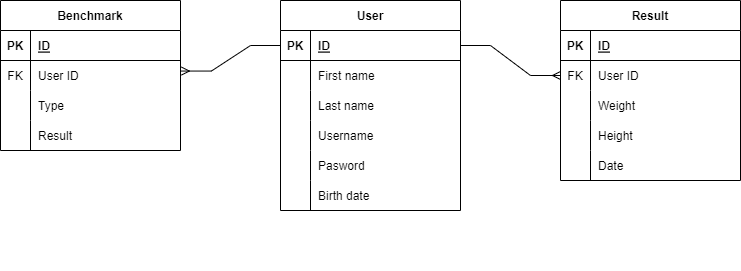

The diagram above was exported from draw.io. Its source (the exported page's mxGraphModel, read from the mxfile embedded in the PNG):
<mxGraphModel dx="1422" dy="729" grid="1" gridSize="10" guides="1" tooltips="1" connect="1" arrows="1" fold="1" page="1" pageScale="1" pageWidth="1169" pageHeight="827" math="0" shadow="0">
  <root>
    <mxCell id="BsGotydpJ5C6mrWvPbEe-0" />
    <mxCell id="BsGotydpJ5C6mrWvPbEe-1" parent="BsGotydpJ5C6mrWvPbEe-0" />
    <mxCell id="JUet8R9YdbyYyfCis5oE-119" value="" style="group" parent="BsGotydpJ5C6mrWvPbEe-1" vertex="1" connectable="0">
      <mxGeometry x="80" y="80" width="740" height="270" as="geometry" />
    </mxCell>
    <mxCell id="JUet8R9YdbyYyfCis5oE-47" value="Benchmark" style="shape=table;startSize=30;container=1;collapsible=1;childLayout=tableLayout;fixedRows=1;rowLines=0;fontStyle=1;align=center;resizeLast=1;fontColor=#000000;" parent="JUet8R9YdbyYyfCis5oE-119" vertex="1">
      <mxGeometry width="180" height="150" as="geometry" />
    </mxCell>
    <mxCell id="JUet8R9YdbyYyfCis5oE-48" value="" style="shape=tableRow;horizontal=0;startSize=0;swimlaneHead=0;swimlaneBody=0;fillColor=none;collapsible=0;dropTarget=0;points=[[0,0.5],[1,0.5]];portConstraint=eastwest;top=0;left=0;right=0;bottom=1;fontColor=#000000;" parent="JUet8R9YdbyYyfCis5oE-47" vertex="1">
      <mxGeometry y="30" width="180" height="30" as="geometry" />
    </mxCell>
    <mxCell id="JUet8R9YdbyYyfCis5oE-49" value="PK" style="shape=partialRectangle;connectable=0;fillColor=none;top=0;left=0;bottom=0;right=0;fontStyle=1;overflow=hidden;fontColor=#000000;" parent="JUet8R9YdbyYyfCis5oE-48" vertex="1">
      <mxGeometry width="30" height="30" as="geometry">
        <mxRectangle width="30" height="30" as="alternateBounds" />
      </mxGeometry>
    </mxCell>
    <mxCell id="JUet8R9YdbyYyfCis5oE-50" value="ID" style="shape=partialRectangle;connectable=0;fillColor=none;top=0;left=0;bottom=0;right=0;align=left;spacingLeft=6;fontStyle=5;overflow=hidden;fontColor=#000000;" parent="JUet8R9YdbyYyfCis5oE-48" vertex="1">
      <mxGeometry x="30" width="150" height="30" as="geometry">
        <mxRectangle width="150" height="30" as="alternateBounds" />
      </mxGeometry>
    </mxCell>
    <mxCell id="JUet8R9YdbyYyfCis5oE-114" value="" style="shape=tableRow;horizontal=0;startSize=0;swimlaneHead=0;swimlaneBody=0;fillColor=none;collapsible=0;dropTarget=0;points=[[0,0.5],[1,0.5]];portConstraint=eastwest;top=0;left=0;right=0;bottom=0;fontColor=#000000;" parent="JUet8R9YdbyYyfCis5oE-47" vertex="1">
      <mxGeometry y="60" width="180" height="30" as="geometry" />
    </mxCell>
    <mxCell id="JUet8R9YdbyYyfCis5oE-115" value="FK" style="shape=partialRectangle;connectable=0;fillColor=none;top=0;left=0;bottom=0;right=0;fontStyle=0;overflow=hidden;fontColor=#000000;" parent="JUet8R9YdbyYyfCis5oE-114" vertex="1">
      <mxGeometry width="30" height="30" as="geometry">
        <mxRectangle width="30" height="30" as="alternateBounds" />
      </mxGeometry>
    </mxCell>
    <mxCell id="JUet8R9YdbyYyfCis5oE-116" value="User ID" style="shape=partialRectangle;connectable=0;fillColor=none;top=0;left=0;bottom=0;right=0;align=left;spacingLeft=6;fontStyle=0;overflow=hidden;fontColor=#000000;" parent="JUet8R9YdbyYyfCis5oE-114" vertex="1">
      <mxGeometry x="30" width="150" height="30" as="geometry">
        <mxRectangle width="150" height="30" as="alternateBounds" />
      </mxGeometry>
    </mxCell>
    <mxCell id="JUet8R9YdbyYyfCis5oE-51" value="" style="shape=tableRow;horizontal=0;startSize=0;swimlaneHead=0;swimlaneBody=0;fillColor=none;collapsible=0;dropTarget=0;points=[[0,0.5],[1,0.5]];portConstraint=eastwest;top=0;left=0;right=0;bottom=0;fontColor=#000000;" parent="JUet8R9YdbyYyfCis5oE-47" vertex="1">
      <mxGeometry y="90" width="180" height="30" as="geometry" />
    </mxCell>
    <mxCell id="JUet8R9YdbyYyfCis5oE-52" value="" style="shape=partialRectangle;connectable=0;fillColor=none;top=0;left=0;bottom=0;right=0;editable=1;overflow=hidden;fontColor=#000000;" parent="JUet8R9YdbyYyfCis5oE-51" vertex="1">
      <mxGeometry width="30" height="30" as="geometry">
        <mxRectangle width="30" height="30" as="alternateBounds" />
      </mxGeometry>
    </mxCell>
    <mxCell id="JUet8R9YdbyYyfCis5oE-53" value="Type" style="shape=partialRectangle;connectable=0;fillColor=none;top=0;left=0;bottom=0;right=0;align=left;spacingLeft=6;overflow=hidden;fontColor=#000000;" parent="JUet8R9YdbyYyfCis5oE-51" vertex="1">
      <mxGeometry x="30" width="150" height="30" as="geometry">
        <mxRectangle width="150" height="30" as="alternateBounds" />
      </mxGeometry>
    </mxCell>
    <mxCell id="JUet8R9YdbyYyfCis5oE-60" value="" style="shape=tableRow;horizontal=0;startSize=0;swimlaneHead=0;swimlaneBody=0;fillColor=none;collapsible=0;dropTarget=0;points=[[0,0.5],[1,0.5]];portConstraint=eastwest;top=0;left=0;right=0;bottom=0;fontColor=#000000;" parent="JUet8R9YdbyYyfCis5oE-47" vertex="1">
      <mxGeometry y="120" width="180" height="30" as="geometry" />
    </mxCell>
    <mxCell id="JUet8R9YdbyYyfCis5oE-61" value="" style="shape=partialRectangle;connectable=0;fillColor=none;top=0;left=0;bottom=0;right=0;editable=1;overflow=hidden;fontColor=#000000;" parent="JUet8R9YdbyYyfCis5oE-60" vertex="1">
      <mxGeometry width="30" height="30" as="geometry">
        <mxRectangle width="30" height="30" as="alternateBounds" />
      </mxGeometry>
    </mxCell>
    <mxCell id="JUet8R9YdbyYyfCis5oE-62" value="Result" style="shape=partialRectangle;connectable=0;fillColor=none;top=0;left=0;bottom=0;right=0;align=left;spacingLeft=6;overflow=hidden;fontColor=#000000;" parent="JUet8R9YdbyYyfCis5oE-60" vertex="1">
      <mxGeometry x="30" width="150" height="30" as="geometry">
        <mxRectangle width="150" height="30" as="alternateBounds" />
      </mxGeometry>
    </mxCell>
    <mxCell id="JUet8R9YdbyYyfCis5oE-63" value="Result" style="shape=table;startSize=30;container=1;collapsible=1;childLayout=tableLayout;fixedRows=1;rowLines=0;fontStyle=1;align=center;resizeLast=1;fontColor=#000000;" parent="JUet8R9YdbyYyfCis5oE-119" vertex="1">
      <mxGeometry x="560" width="180" height="180" as="geometry" />
    </mxCell>
    <mxCell id="JUet8R9YdbyYyfCis5oE-64" value="" style="shape=tableRow;horizontal=0;startSize=0;swimlaneHead=0;swimlaneBody=0;fillColor=none;collapsible=0;dropTarget=0;points=[[0,0.5],[1,0.5]];portConstraint=eastwest;top=0;left=0;right=0;bottom=1;fontColor=#000000;" parent="JUet8R9YdbyYyfCis5oE-63" vertex="1">
      <mxGeometry y="30" width="180" height="30" as="geometry" />
    </mxCell>
    <mxCell id="JUet8R9YdbyYyfCis5oE-65" value="PK" style="shape=partialRectangle;connectable=0;fillColor=none;top=0;left=0;bottom=0;right=0;fontStyle=1;overflow=hidden;fontColor=#000000;" parent="JUet8R9YdbyYyfCis5oE-64" vertex="1">
      <mxGeometry width="30" height="30" as="geometry">
        <mxRectangle width="30" height="30" as="alternateBounds" />
      </mxGeometry>
    </mxCell>
    <mxCell id="JUet8R9YdbyYyfCis5oE-66" value="ID" style="shape=partialRectangle;connectable=0;fillColor=none;top=0;left=0;bottom=0;right=0;align=left;spacingLeft=6;fontStyle=5;overflow=hidden;fontColor=#000000;" parent="JUet8R9YdbyYyfCis5oE-64" vertex="1">
      <mxGeometry x="30" width="150" height="30" as="geometry">
        <mxRectangle width="150" height="30" as="alternateBounds" />
      </mxGeometry>
    </mxCell>
    <mxCell id="JUet8R9YdbyYyfCis5oE-111" value="" style="shape=tableRow;horizontal=0;startSize=0;swimlaneHead=0;swimlaneBody=0;fillColor=none;collapsible=0;dropTarget=0;points=[[0,0.5],[1,0.5]];portConstraint=eastwest;top=0;left=0;right=0;bottom=0;fontColor=#000000;" parent="JUet8R9YdbyYyfCis5oE-63" vertex="1">
      <mxGeometry y="60" width="180" height="30" as="geometry" />
    </mxCell>
    <mxCell id="JUet8R9YdbyYyfCis5oE-112" value="FK" style="shape=partialRectangle;connectable=0;fillColor=none;top=0;left=0;bottom=0;right=0;fontStyle=0;overflow=hidden;fontColor=#000000;" parent="JUet8R9YdbyYyfCis5oE-111" vertex="1">
      <mxGeometry width="30" height="30" as="geometry">
        <mxRectangle width="30" height="30" as="alternateBounds" />
      </mxGeometry>
    </mxCell>
    <mxCell id="JUet8R9YdbyYyfCis5oE-113" value="User ID" style="shape=partialRectangle;connectable=0;fillColor=none;top=0;left=0;bottom=0;right=0;align=left;spacingLeft=6;fontStyle=0;overflow=hidden;fontColor=#000000;" parent="JUet8R9YdbyYyfCis5oE-111" vertex="1">
      <mxGeometry x="30" width="150" height="30" as="geometry">
        <mxRectangle width="150" height="30" as="alternateBounds" />
      </mxGeometry>
    </mxCell>
    <mxCell id="JUet8R9YdbyYyfCis5oE-70" value="" style="shape=tableRow;horizontal=0;startSize=0;swimlaneHead=0;swimlaneBody=0;fillColor=none;collapsible=0;dropTarget=0;points=[[0,0.5],[1,0.5]];portConstraint=eastwest;top=0;left=0;right=0;bottom=0;fontColor=#000000;" parent="JUet8R9YdbyYyfCis5oE-63" vertex="1">
      <mxGeometry y="90" width="180" height="30" as="geometry" />
    </mxCell>
    <mxCell id="JUet8R9YdbyYyfCis5oE-71" value="" style="shape=partialRectangle;connectable=0;fillColor=none;top=0;left=0;bottom=0;right=0;editable=1;overflow=hidden;fontColor=#000000;" parent="JUet8R9YdbyYyfCis5oE-70" vertex="1">
      <mxGeometry width="30" height="30" as="geometry">
        <mxRectangle width="30" height="30" as="alternateBounds" />
      </mxGeometry>
    </mxCell>
    <mxCell id="JUet8R9YdbyYyfCis5oE-72" value="Weight" style="shape=partialRectangle;connectable=0;fillColor=none;top=0;left=0;bottom=0;right=0;align=left;spacingLeft=6;overflow=hidden;fontColor=#000000;" parent="JUet8R9YdbyYyfCis5oE-70" vertex="1">
      <mxGeometry x="30" width="150" height="30" as="geometry">
        <mxRectangle width="150" height="30" as="alternateBounds" />
      </mxGeometry>
    </mxCell>
    <mxCell id="JUet8R9YdbyYyfCis5oE-73" value="" style="shape=tableRow;horizontal=0;startSize=0;swimlaneHead=0;swimlaneBody=0;fillColor=none;collapsible=0;dropTarget=0;points=[[0,0.5],[1,0.5]];portConstraint=eastwest;top=0;left=0;right=0;bottom=0;fontColor=#000000;" parent="JUet8R9YdbyYyfCis5oE-63" vertex="1">
      <mxGeometry y="120" width="180" height="30" as="geometry" />
    </mxCell>
    <mxCell id="JUet8R9YdbyYyfCis5oE-74" value="" style="shape=partialRectangle;connectable=0;fillColor=none;top=0;left=0;bottom=0;right=0;editable=1;overflow=hidden;fontColor=#000000;" parent="JUet8R9YdbyYyfCis5oE-73" vertex="1">
      <mxGeometry width="30" height="30" as="geometry">
        <mxRectangle width="30" height="30" as="alternateBounds" />
      </mxGeometry>
    </mxCell>
    <mxCell id="JUet8R9YdbyYyfCis5oE-75" value="Height" style="shape=partialRectangle;connectable=0;fillColor=none;top=0;left=0;bottom=0;right=0;align=left;spacingLeft=6;overflow=hidden;fontColor=#000000;" parent="JUet8R9YdbyYyfCis5oE-73" vertex="1">
      <mxGeometry x="30" width="150" height="30" as="geometry">
        <mxRectangle width="150" height="30" as="alternateBounds" />
      </mxGeometry>
    </mxCell>
    <mxCell id="JUet8R9YdbyYyfCis5oE-76" value="" style="shape=tableRow;horizontal=0;startSize=0;swimlaneHead=0;swimlaneBody=0;fillColor=none;collapsible=0;dropTarget=0;points=[[0,0.5],[1,0.5]];portConstraint=eastwest;top=0;left=0;right=0;bottom=0;fontColor=#000000;" parent="JUet8R9YdbyYyfCis5oE-63" vertex="1">
      <mxGeometry y="150" width="180" height="30" as="geometry" />
    </mxCell>
    <mxCell id="JUet8R9YdbyYyfCis5oE-77" value="" style="shape=partialRectangle;connectable=0;fillColor=none;top=0;left=0;bottom=0;right=0;editable=1;overflow=hidden;fontColor=#000000;" parent="JUet8R9YdbyYyfCis5oE-76" vertex="1">
      <mxGeometry width="30" height="30" as="geometry">
        <mxRectangle width="30" height="30" as="alternateBounds" />
      </mxGeometry>
    </mxCell>
    <mxCell id="JUet8R9YdbyYyfCis5oE-78" value="Date" style="shape=partialRectangle;connectable=0;fillColor=none;top=0;left=0;bottom=0;right=0;align=left;spacingLeft=6;overflow=hidden;fontColor=#000000;" parent="JUet8R9YdbyYyfCis5oE-76" vertex="1">
      <mxGeometry x="30" width="150" height="30" as="geometry">
        <mxRectangle width="150" height="30" as="alternateBounds" />
      </mxGeometry>
    </mxCell>
    <mxCell id="JUet8R9YdbyYyfCis5oE-79" value="User" style="shape=table;startSize=30;container=1;collapsible=1;childLayout=tableLayout;fixedRows=1;rowLines=0;fontStyle=1;align=center;resizeLast=1;fontColor=#000000;" parent="JUet8R9YdbyYyfCis5oE-119" vertex="1">
      <mxGeometry x="280" width="180" height="210" as="geometry" />
    </mxCell>
    <mxCell id="JUet8R9YdbyYyfCis5oE-80" value="" style="shape=tableRow;horizontal=0;startSize=0;swimlaneHead=0;swimlaneBody=0;fillColor=none;collapsible=0;dropTarget=0;points=[[0,0.5],[1,0.5]];portConstraint=eastwest;top=0;left=0;right=0;bottom=1;fontColor=#000000;" parent="JUet8R9YdbyYyfCis5oE-79" vertex="1">
      <mxGeometry y="30" width="180" height="30" as="geometry" />
    </mxCell>
    <mxCell id="JUet8R9YdbyYyfCis5oE-81" value="PK" style="shape=partialRectangle;connectable=0;fillColor=none;top=0;left=0;bottom=0;right=0;fontStyle=1;overflow=hidden;fontColor=#000000;" parent="JUet8R9YdbyYyfCis5oE-80" vertex="1">
      <mxGeometry width="30" height="30" as="geometry">
        <mxRectangle width="30" height="30" as="alternateBounds" />
      </mxGeometry>
    </mxCell>
    <mxCell id="JUet8R9YdbyYyfCis5oE-82" value="ID" style="shape=partialRectangle;connectable=0;fillColor=none;top=0;left=0;bottom=0;right=0;align=left;spacingLeft=6;fontStyle=5;overflow=hidden;fontColor=#000000;" parent="JUet8R9YdbyYyfCis5oE-80" vertex="1">
      <mxGeometry x="30" width="150" height="30" as="geometry">
        <mxRectangle width="150" height="30" as="alternateBounds" />
      </mxGeometry>
    </mxCell>
    <mxCell id="JUet8R9YdbyYyfCis5oE-83" value="" style="shape=tableRow;horizontal=0;startSize=0;swimlaneHead=0;swimlaneBody=0;fillColor=none;collapsible=0;dropTarget=0;points=[[0,0.5],[1,0.5]];portConstraint=eastwest;top=0;left=0;right=0;bottom=0;fontColor=#000000;" parent="JUet8R9YdbyYyfCis5oE-79" vertex="1">
      <mxGeometry y="60" width="180" height="30" as="geometry" />
    </mxCell>
    <mxCell id="JUet8R9YdbyYyfCis5oE-84" value="" style="shape=partialRectangle;connectable=0;fillColor=none;top=0;left=0;bottom=0;right=0;editable=1;overflow=hidden;fontColor=#000000;" parent="JUet8R9YdbyYyfCis5oE-83" vertex="1">
      <mxGeometry width="30" height="30" as="geometry">
        <mxRectangle width="30" height="30" as="alternateBounds" />
      </mxGeometry>
    </mxCell>
    <mxCell id="JUet8R9YdbyYyfCis5oE-85" value="First name" style="shape=partialRectangle;connectable=0;fillColor=none;top=0;left=0;bottom=0;right=0;align=left;spacingLeft=6;overflow=hidden;fontColor=#000000;" parent="JUet8R9YdbyYyfCis5oE-83" vertex="1">
      <mxGeometry x="30" width="150" height="30" as="geometry">
        <mxRectangle width="150" height="30" as="alternateBounds" />
      </mxGeometry>
    </mxCell>
    <mxCell id="JUet8R9YdbyYyfCis5oE-86" value="" style="shape=tableRow;horizontal=0;startSize=0;swimlaneHead=0;swimlaneBody=0;fillColor=none;collapsible=0;dropTarget=0;points=[[0,0.5],[1,0.5]];portConstraint=eastwest;top=0;left=0;right=0;bottom=0;fontColor=#000000;" parent="JUet8R9YdbyYyfCis5oE-79" vertex="1">
      <mxGeometry y="90" width="180" height="30" as="geometry" />
    </mxCell>
    <mxCell id="JUet8R9YdbyYyfCis5oE-87" value="" style="shape=partialRectangle;connectable=0;fillColor=none;top=0;left=0;bottom=0;right=0;editable=1;overflow=hidden;fontColor=#000000;" parent="JUet8R9YdbyYyfCis5oE-86" vertex="1">
      <mxGeometry width="30" height="30" as="geometry">
        <mxRectangle width="30" height="30" as="alternateBounds" />
      </mxGeometry>
    </mxCell>
    <mxCell id="JUet8R9YdbyYyfCis5oE-88" value="Last name" style="shape=partialRectangle;connectable=0;fillColor=none;top=0;left=0;bottom=0;right=0;align=left;spacingLeft=6;overflow=hidden;fontColor=#000000;" parent="JUet8R9YdbyYyfCis5oE-86" vertex="1">
      <mxGeometry x="30" width="150" height="30" as="geometry">
        <mxRectangle width="150" height="30" as="alternateBounds" />
      </mxGeometry>
    </mxCell>
    <mxCell id="JUet8R9YdbyYyfCis5oE-95" value="" style="shape=tableRow;horizontal=0;startSize=0;swimlaneHead=0;swimlaneBody=0;fillColor=none;collapsible=0;dropTarget=0;points=[[0,0.5],[1,0.5]];portConstraint=eastwest;top=0;left=0;right=0;bottom=0;fontColor=#000000;" parent="JUet8R9YdbyYyfCis5oE-79" vertex="1">
      <mxGeometry y="120" width="180" height="30" as="geometry" />
    </mxCell>
    <mxCell id="JUet8R9YdbyYyfCis5oE-96" value="" style="shape=partialRectangle;connectable=0;fillColor=none;top=0;left=0;bottom=0;right=0;editable=1;overflow=hidden;fontColor=#000000;" parent="JUet8R9YdbyYyfCis5oE-95" vertex="1">
      <mxGeometry width="30" height="30" as="geometry">
        <mxRectangle width="30" height="30" as="alternateBounds" />
      </mxGeometry>
    </mxCell>
    <mxCell id="JUet8R9YdbyYyfCis5oE-97" value="Username" style="shape=partialRectangle;connectable=0;fillColor=none;top=0;left=0;bottom=0;right=0;align=left;spacingLeft=6;overflow=hidden;fontColor=#000000;" parent="JUet8R9YdbyYyfCis5oE-95" vertex="1">
      <mxGeometry x="30" width="150" height="30" as="geometry">
        <mxRectangle width="150" height="30" as="alternateBounds" />
      </mxGeometry>
    </mxCell>
    <mxCell id="JUet8R9YdbyYyfCis5oE-98" value="" style="shape=tableRow;horizontal=0;startSize=0;swimlaneHead=0;swimlaneBody=0;fillColor=none;collapsible=0;dropTarget=0;points=[[0,0.5],[1,0.5]];portConstraint=eastwest;top=0;left=0;right=0;bottom=0;fontColor=#000000;" parent="JUet8R9YdbyYyfCis5oE-79" vertex="1">
      <mxGeometry y="150" width="180" height="30" as="geometry" />
    </mxCell>
    <mxCell id="JUet8R9YdbyYyfCis5oE-99" value="" style="shape=partialRectangle;connectable=0;fillColor=none;top=0;left=0;bottom=0;right=0;editable=1;overflow=hidden;fontColor=#000000;" parent="JUet8R9YdbyYyfCis5oE-98" vertex="1">
      <mxGeometry width="30" height="30" as="geometry">
        <mxRectangle width="30" height="30" as="alternateBounds" />
      </mxGeometry>
    </mxCell>
    <mxCell id="JUet8R9YdbyYyfCis5oE-100" value="Pasword" style="shape=partialRectangle;connectable=0;fillColor=none;top=0;left=0;bottom=0;right=0;align=left;spacingLeft=6;overflow=hidden;fontColor=#000000;" parent="JUet8R9YdbyYyfCis5oE-98" vertex="1">
      <mxGeometry x="30" width="150" height="30" as="geometry">
        <mxRectangle width="150" height="30" as="alternateBounds" />
      </mxGeometry>
    </mxCell>
    <mxCell id="JUet8R9YdbyYyfCis5oE-105" value="" style="shape=tableRow;horizontal=0;startSize=0;swimlaneHead=0;swimlaneBody=0;fillColor=none;collapsible=0;dropTarget=0;points=[[0,0.5],[1,0.5]];portConstraint=eastwest;top=0;left=0;right=0;bottom=0;fontColor=#000000;" parent="JUet8R9YdbyYyfCis5oE-79" vertex="1">
      <mxGeometry y="180" width="180" height="30" as="geometry" />
    </mxCell>
    <mxCell id="JUet8R9YdbyYyfCis5oE-106" value="" style="shape=partialRectangle;connectable=0;fillColor=none;top=0;left=0;bottom=0;right=0;editable=1;overflow=hidden;fontColor=#000000;" parent="JUet8R9YdbyYyfCis5oE-105" vertex="1">
      <mxGeometry width="30" height="30" as="geometry">
        <mxRectangle width="30" height="30" as="alternateBounds" />
      </mxGeometry>
    </mxCell>
    <mxCell id="JUet8R9YdbyYyfCis5oE-107" value="Birth date" style="shape=partialRectangle;connectable=0;fillColor=none;top=0;left=0;bottom=0;right=0;align=left;spacingLeft=6;overflow=hidden;fontColor=#000000;" parent="JUet8R9YdbyYyfCis5oE-105" vertex="1">
      <mxGeometry x="30" width="150" height="30" as="geometry">
        <mxRectangle width="150" height="30" as="alternateBounds" />
      </mxGeometry>
    </mxCell>
    <mxCell id="JUet8R9YdbyYyfCis5oE-117" value="" style="edgeStyle=entityRelationEdgeStyle;fontSize=12;html=1;endArrow=ERmany;rounded=0;fontColor=#000000;exitX=1;exitY=0.5;exitDx=0;exitDy=0;entryX=0;entryY=0.5;entryDx=0;entryDy=0;" parent="JUet8R9YdbyYyfCis5oE-119" source="JUet8R9YdbyYyfCis5oE-80" target="JUet8R9YdbyYyfCis5oE-111" edge="1">
      <mxGeometry width="100" height="100" relative="1" as="geometry">
        <mxPoint x="330" y="220" as="sourcePoint" />
        <mxPoint x="430" y="120" as="targetPoint" />
      </mxGeometry>
    </mxCell>
    <mxCell id="JUet8R9YdbyYyfCis5oE-118" value="" style="edgeStyle=entityRelationEdgeStyle;fontSize=12;html=1;endArrow=ERmany;rounded=0;fontColor=#000000;exitX=0;exitY=0.5;exitDx=0;exitDy=0;entryX=1.005;entryY=0.352;entryDx=0;entryDy=0;entryPerimeter=0;" parent="JUet8R9YdbyYyfCis5oE-119" source="JUet8R9YdbyYyfCis5oE-80" target="JUet8R9YdbyYyfCis5oE-114" edge="1">
      <mxGeometry width="100" height="100" relative="1" as="geometry">
        <mxPoint x="330" y="220" as="sourcePoint" />
        <mxPoint x="430" y="120" as="targetPoint" />
      </mxGeometry>
    </mxCell>
  </root>
</mxGraphModel>